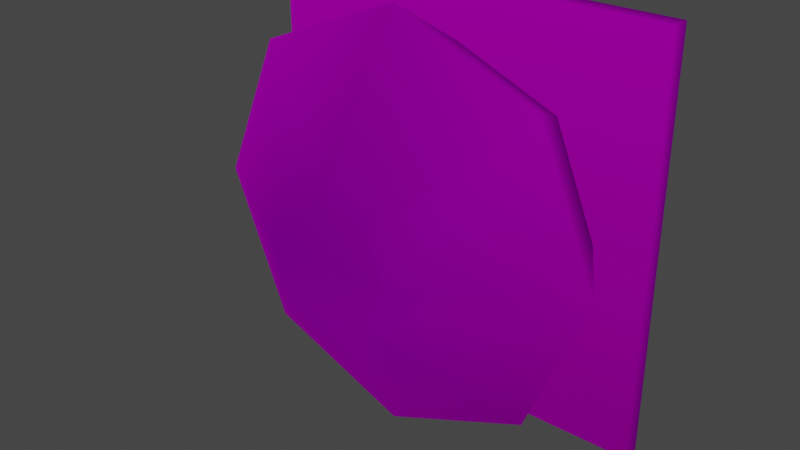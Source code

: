 # Source: substation_transformer01b.blend  (saved by Blender 3.6.13; exported with 4.5.12 LTS)
import bpy
from mathutils import Matrix  # noqa: F401  (used for matrix-valued properties, if any)

bpy.ops.wm.read_factory_settings(use_empty=True)
scene = bpy.context.scene
scene.name = 'Scene'

# ---- collections
col_collection = bpy.data.collections.new('Collection'); scene.collection.children.link(col_collection)

# ---- images (referenced by path relative to the original .blend; pixels are not part of the script)
import os
ASSET_DIR = os.environ.get("B2B_ASSET_DIR", "")  # directory of the original .blend (textures are referenced by path, not embedded)
HERE = os.path.dirname(os.path.abspath(__file__))  # packed textures are extracted next to this script under _unpacked/

def load_image(name, relpath, width, height, colorspace="sRGB"):
    """Load a texture the original file referenced (path relative to the .blend, or extracted next to this script)."""
    p = next((c for c in (os.path.join(HERE, relpath), os.path.join(ASSET_DIR, relpath)) if relpath and os.path.exists(c)), "")
    if p:
        img = bpy.data.images.load(p, check_existing=True)
        img.name = name
    else:  # same state as the original file: an image datablock whose file is absent (Cycles renders it pink)
        img = bpy.data.images.new(name, width, height)
        img.source = "FILE"
        img.filepath = "//" + (relpath or name)
    img.colorspace_settings.name = colorspace
    return img
img_substation_transformer01b_png = load_image('substation_transformer01b.png', 'substation_transformer01b.png', 1024, 1024, 'sRGB')
img_substation_transformer01b_rim_png = load_image('substation_transformer01b_rim.png', 'substation_transformer01b_rim.png', 1024, 1024, 'sRGB')
img_substation_transformer01b_center_png = load_image('substation_transformer01b_center.png', 'substation_transformer01b_center.png', 1024, 1024, 'sRGB')

# ---- materials (node trees are filled in below, after node groups)
mat_substation_transformer01b = bpy.data.materials.new('substation_transformer01b')
mat_substation_transformer01b.alpha_threshold = 0.0
mat_substation_transformer01b.use_transparent_shadow = False
mat_substation_transformer01b.roughness = 0.5
mat_substation_transformer01b.line_color = (0.0, 0.0, 0.0, 1.0)
mat_substation_transformer01b_rim = bpy.data.materials.new('substation_transformer01b_rim')
mat_substation_transformer01b_rim.use_transparent_shadow = False
mat_substation_transformer01b_center = bpy.data.materials.new('substation_transformer01b_center')
mat_substation_transformer01b_center.use_transparent_shadow = False

# ---- material node trees
mat_substation_transformer01b.use_nodes = True; mat_substation_transformer01b.node_tree.nodes.clear()
_N = mat_substation_transformer01b.node_tree.nodes; _L = mat_substation_transformer01b.node_tree.links
n0 = _N.new('ShaderNodeVertexColor'); n0.name = 'Color Attribute'; n0.location = (-372, 272)
n0.layer_name = 'Col'
n1 = _N.new('ShaderNodeTexImage'); n1.name = 'Image Texture'; n1.location = (-426, 101)
n1.image = img_substation_transformer01b_png
n1.extension = 'MIRROR'
n2 = _N.new('ShaderNodeOutputMaterial'); n2.name = 'Material Output'; n2.location = (378, 296)
n3 = _N.new('ShaderNodeMix'); n3.name = 'Mix'; n3.location = (-9, 238)
n3.data_type = 'RGBA'
n3.blend_type = 'MULTIPLY'
n3.inputs[0].default_value = 1.0
_L.new(n0.outputs[0], n3.inputs[6])
_L.new(n1.outputs[0], n3.inputs[7])
_L.new(n3.outputs[2], n2.inputs[0])
n2.is_active_output = True
mat_substation_transformer01b_rim.use_nodes = True; mat_substation_transformer01b_rim.node_tree.nodes.clear()
_N = mat_substation_transformer01b_rim.node_tree.nodes; _L = mat_substation_transformer01b_rim.node_tree.links
n0 = _N.new('ShaderNodeVertexColor'); n0.name = 'Color Attribute'; n0.location = (-397, 396)
n0.layer_name = 'Col'
n1 = _N.new('ShaderNodeTexImage'); n1.name = 'Image Texture'; n1.location = (-452, 224)
n1.image = img_substation_transformer01b_rim_png
n1.extension = 'EXTEND'
n2 = _N.new('ShaderNodeOutputMaterial'); n2.name = 'Material Output'; n2.location = (352, 420)
n3 = _N.new('ShaderNodeMix'); n3.name = 'Mix'; n3.location = (-35, 362)
n3.data_type = 'RGBA'
n3.blend_type = 'MULTIPLY'
n3.inputs[0].default_value = 1.0
_L.new(n0.outputs[0], n3.inputs[6])
_L.new(n1.outputs[0], n3.inputs[7])
_L.new(n3.outputs[2], n2.inputs[0])
n2.is_active_output = True
mat_substation_transformer01b_center.use_nodes = True; mat_substation_transformer01b_center.node_tree.nodes.clear()
_N = mat_substation_transformer01b_center.node_tree.nodes; _L = mat_substation_transformer01b_center.node_tree.links
n0 = _N.new('ShaderNodeVertexColor'); n0.name = 'Color Attribute'; n0.location = (-59, 179)
n0.layer_name = 'Col'
n1 = _N.new('ShaderNodeTexImage'); n1.name = 'Image Texture'; n1.location = (-114, 8)
n1.image = img_substation_transformer01b_center_png
n1.extension = 'EXTEND'
n2 = _N.new('ShaderNodeOutputMaterial'); n2.name = 'Material Output'; n2.location = (690, 203)
n3 = _N.new('ShaderNodeMix'); n3.name = 'Mix'; n3.location = (303, 145)
n3.data_type = 'RGBA'
n3.blend_type = 'MULTIPLY'
n3.inputs[0].default_value = 1.0
_L.new(n0.outputs[0], n3.inputs[6])
_L.new(n1.outputs[0], n3.inputs[7])
_L.new(n3.outputs[2], n2.inputs[0])
n2.is_active_output = True

# ---- world
world_world = bpy.data.worlds.new('World'); scene.world = world_world
world_world.use_nodes = True; world_world.node_tree.nodes.clear()
_N = world_world.node_tree.nodes; _L = world_world.node_tree.links
n0 = _N.new('ShaderNodeOutputWorld'); n0.name = 'World Output'; n0.location = (300, 300)
n1 = _N.new('ShaderNodeBackground'); n1.name = 'Background'; n1.location = (10, 300)
n1.inputs[0].default_value = (0.05088, 0.05088, 0.05088, 1.0)
_L.new(n1.outputs[0], n0.inputs[0])
n0.is_active_output = True
world_world.color = (0.05088, 0.05088, 0.05088)
world_world.use_sun_shadow = False
world_world.sun_shadow_jitter_overblur = 0.0

# ---- meshes
me_substation_transformer01b = bpy.data.meshes.new('substation_transformer01b')
me_substation_transformer01b.from_pydata([(-0.71, -0.03125, -0.71), (-0.71, -0.03125, 0.71), (-0.71, 0.03125, -0.71), (-0.71, 0.03125, 0.71), (0.71, -0.03125, -0.71), (0.71, -0.03125, 0.71), (0.71, 0.03125, -0.71), (0.71, 0.03125, 0.71), (-7.451e-09, -0.03125, 0.5254), (-7.451e-09, -0.6312, 0.213), (0.3715, -0.03125, 0.3715), (0.1506, -0.6312, 0.1506), (0.5254, -0.03125, 6.89e-09), (0.213, -0.6312, -2.793e-09), (0.3715, -0.03125, -0.3715), (0.1506, -0.6312, -0.1506), (-7.451e-09, -0.03125, -0.5254), (-7.451e-09, -0.6312, -0.213), (-0.3715, -0.03125, -0.3715), (-0.1506, -0.6312, -0.1506), (-0.5254, -0.03125, 6.89e-09), (-0.213, -0.6312, -2.793e-09), (-0.3715, -0.03125, 0.3715), (-0.1506, -0.6312, 0.1506), (-7.451e-09, -0.3312, 0.71), (0.502, -0.3312, 0.502), (0.71, -0.3312, 0.0), (0.502, -0.3312, -0.502), (-7.451e-09, -0.3312, -0.71), (-0.502, -0.3312, -0.502), (-0.71, -0.3312, 0.0), (-0.502, -0.3312, 0.502)], [], [(0, 1, 3, 2), (6, 7, 5, 4), (4, 5, 1, 0), (2, 6, 4, 0), (7, 3, 1, 5), (24, 9, 11, 25), (25, 11, 13, 26), (26, 13, 15, 27), (27, 15, 17, 28), (28, 17, 19, 29), (29, 19, 21, 30), (11, 9, 23, 21, 19, 17, 15, 13), (30, 21, 23, 31), (31, 23, 9, 24), (22, 31, 24, 8), (20, 30, 31, 22), (18, 29, 30, 20), (16, 28, 29, 18), (14, 27, 28, 16), (12, 26, 27, 14), (10, 25, 26, 12), (8, 24, 25, 10), (2, 3, 7, 6)])
me_substation_transformer01b.polygons.foreach_set('material_index', [0, 0, 0, 0, 0, 1, 1, 1, 1, 1, 1, 2, 1, 1, 0, 0, 0, 0, 0, 0, 0, 0, 0])
_uv = me_substation_transformer01b.uv_layers.new(name='UVMap')
_uv.uv.foreach_set('vector', [0.0, 0.0, 4.0, 0.0, 4.0, 0.25, 0.0, 0.25, 0.0, 0.0, 4.0, 0.0, 4.0, 0.25, 0.0, 0.25, -1.0, 0.1295, 1.0, 0.1295, 1.0, 1.875, -1.0, 1.875, 0.0, 0.0, 4.0, 0.0, 4.0, 0.25, 0.0, 0.25, 0.0, 0.0, 4.0, 0.0, 4.0, 0.25, 0.0, 0.25, 0.86, 0.0, 0.625, 0.7975, 0.375, 0.7975, 0.14, 0.0, 0.86, 0.0, 0.625, 0.7975, 0.375, 0.7975, 0.14, 0.0, 0.86, 0.0, 0.625, 0.7975, 0.375, 0.7975, 0.14, 0.0, 0.86, 0.0, 0.625, 0.7975, 0.375, 0.7975, 0.14, 0.0, 0.86, 0.0, 0.625, 0.7975, 0.375, 0.7975, 0.14, 0.0, 0.86, 0.0, 0.625, 0.7975, 0.375, 0.7975, 0.14, 0.0, 0.8394, 0.8394, 0.5, 0.98, 0.1606, 0.8394, 0.02, 0.5, 0.1606, 0.1606, 0.5, 0.02, 0.8394, 0.1606, 0.98, 0.5, 0.86, 0.0, 0.625, 0.7975, 0.375, 0.7975, 0.14, 0.0, 0.86, 0.0, 0.625, 0.7975, 0.375, 0.7975, 0.14, 0.0, 0.9191, -0.6329, 1.271, -1.451, 2.383, -0.3621, 1.521, 0.01979, 0.03049, -0.6251, -0.2738, -1.5, 1.271, -1.451, 0.9191, -0.6329, -0.5814, 0.0276, -1.465, -0.3791, -0.2738, -1.5, 0.03049, -0.6251, -0.5217, 0.9248, -1.465, 1.343, -1.465, -0.3791, -0.5814, 0.0276, 0.1028, 1.572, -0.1897, 2.5, -1.465, 1.343, -0.5217, 0.9248, 0.9973, 1.557, 1.441, 2.37, -0.1897, 2.5, 0.1028, 1.572, 1.6, 0.904, 2.442, 1.193, 1.441, 2.37, 0.9973, 1.557, 1.521, 0.01979, 2.383, -0.3621, 2.442, 1.193, 1.6, 0.904, -1.0, 0.1295, 1.0, 0.1295, 1.0, 1.875, -1.0, 1.875])
_ca = me_substation_transformer01b.color_attributes.new('Col', 'BYTE_COLOR', 'CORNER')
_ca.data.foreach_set('color', [0.2016, 0.2086, 0.2159, 1.0, 0.2747, 0.2918, 0.3005, 1.0, 0.1119, 0.1356, 0.15, 1.0, 0.1022, 0.1248, 0.1413, 1.0, 0.07421, 0.08866, 0.09759, 1.0, 0.09531, 0.117, 0.1274, 1.0, 0.2789, 0.2961, 0.2961, 1.0, 0.1651, 0.1714, 0.1779, 1.0, 0.1651, 0.1714, 0.1746, 1.0, 0.2747, 0.2874, 0.2961, 1.0, 0.2789, 0.2961, 0.3005, 1.0, 0.2016, 0.2086, 0.2195, 1.0, 0.1022, 0.1248, 0.1413, 1.0, 0.06848, 0.07819, 0.08866, 1.0, 0.1651, 0.1683, 0.1714, 1.0, 0.2016, 0.2086, 0.2159, 1.0, 0.08866, 0.107, 0.1195, 1.0, 0.1144, 0.1384, 0.1529, 1.0, 0.2789, 0.2961, 0.3005, 1.0, 0.2747, 0.2874, 0.2961, 1.0, 0.2195, 0.2423, 0.2542, 1.0, 0.162, 0.1912, 0.2159, 1.0, 0.162, 0.1946, 0.2159, 1.0, 0.2502, 0.2747, 0.2831, 1.0, 0.2542, 0.2747, 0.2874, 1.0, 0.1651, 0.1981, 0.2195, 1.0, 0.162, 0.1946, 0.2195, 1.0, 0.2016, 0.2159, 0.227, 1.0, 0.2016, 0.2159, 0.2232, 1.0, 0.159, 0.1912, 0.2159, 1.0, 0.159, 0.1912, 0.2159, 1.0, 0.1356, 0.15, 0.1559, 1.0, 0.1329, 0.147, 0.1529, 1.0, 0.1529, 0.1845, 0.2086, 1.0, 0.1559, 0.1878, 0.2122, 1.0, 0.15, 0.162, 0.1714, 1.0, 0.15, 0.162, 0.1714, 1.0, 0.1529, 0.1845, 0.2086, 1.0, 0.147, 0.1812, 0.2016, 1.0, 0.1714, 0.1912, 0.1981, 1.0, 0.1714, 0.1912, 0.1981, 1.0, 0.147, 0.1812, 0.2016, 1.0, 0.1356, 0.1683, 0.1912, 1.0, 0.2122, 0.2307, 0.2423, 1.0, 0.1559, 0.1845, 0.2086, 1.0, 0.1529, 0.1845, 0.2086, 1.0, 0.1529, 0.1845, 0.2051, 1.0, 0.1384, 0.1714, 0.1946, 1.0, 0.15, 0.1812, 0.2051, 1.0, 0.1559, 0.1878, 0.2122, 1.0, 0.1529, 0.1845, 0.2086, 1.0, 0.1529, 0.1845, 0.2051, 1.0, 0.2122, 0.2307, 0.2423, 1.0, 0.1356, 0.1683, 0.1912, 1.0, 0.15, 0.1812, 0.2016, 1.0, 0.2542, 0.2747, 0.2874, 1.0, 0.2582, 0.2789, 0.2918, 1.0, 0.15, 0.1812, 0.2051, 1.0, 0.1529, 0.1845, 0.2051, 1.0, 0.2159, 0.2384, 0.2462, 1.0, 0.08022, 0.09306, 0.107, 1.0, 0.2542, 0.2747, 0.2874, 1.0, 0.2122, 0.2346, 0.2423, 1.0, 0.09306, 0.1144, 0.1248, 1.0, 0.07421, 0.0865, 0.09306, 1.0, 0.2122, 0.2307, 0.2423, 1.0, 0.2542, 0.2747, 0.2874, 1.0, 0.08022, 0.09306, 0.107, 1.0, 0.02519, 0.02956, 0.0319, 1.0, 0.1714, 0.1912, 0.1981, 1.0, 0.2122, 0.2307, 0.2423, 1.0, 0.07421, 0.0865, 0.09306, 1.0, 0.03071, 0.03689, 0.04092, 1.0, 0.15, 0.162, 0.1714, 1.0, 0.1714, 0.1912, 0.1981, 1.0, 0.02519, 0.02956, 0.0319, 1.0, 0.03955, 0.04374, 0.04667, 1.0, 0.1329, 0.1441, 0.1529, 1.0, 0.15, 0.162, 0.1714, 1.0, 0.03071, 0.03689, 0.04092, 1.0, 0.0648, 0.07619, 0.08438, 1.0, 0.2016, 0.2159, 0.2232, 1.0, 0.1356, 0.15, 0.1559, 1.0, 0.04092, 0.04667, 0.04817, 1.0, 0.08228, 0.0999, 0.1095, 1.0, 0.2542, 0.2747, 0.2874, 1.0, 0.2051, 0.2159, 0.227, 1.0, 0.0648, 0.08022, 0.0865, 1.0, 0.09531, 0.117, 0.1301, 1.0, 0.2195, 0.2423, 0.2502, 1.0, 0.2502, 0.2747, 0.2831, 1.0, 0.08022, 0.09759, 0.107, 1.0, 0.1022, 0.1248, 0.1413, 1.0, 0.1144, 0.1384, 0.1529, 1.0, 0.09531, 0.117, 0.1274, 1.0, 0.06848, 0.07819, 0.08866, 1.0])
me_substation_transformer01b.materials.append(mat_substation_transformer01b)
me_substation_transformer01b.materials.append(mat_substation_transformer01b_rim)
me_substation_transformer01b.materials.append(mat_substation_transformer01b_center)
me_substation_transformer01b.update()

# ---- objects
ob_substation_transformer01b = bpy.data.objects.new('substation_transformer01b', me_substation_transformer01b)

# ---- transforms, parenting, visibility, modifiers, constraints
ob_substation_transformer01b.location = (0.0, -0.03125, 0.0)

# ---- collection membership
col_collection.objects.link(ob_substation_transformer01b)

# ---- scene / render settings (as saved in the file)
scene.frame_start = 1; scene.frame_end = 250; scene.frame_set(1)
scene.render.engine = 'BLENDER_EEVEE_NEXT'
scene.cycles.sampling_pattern = 'TABULATED_SOBOL'
scene.view_settings.view_transform = 'Filmic'
bpy.context.view_layer.update()

# ---- added for rendering (the .blend has no active camera and no usable light): camera, sun
cam_auto = bpy.data.cameras.new('AutoCamera')
cam_auto.lens = 50.0
cam_auto.sensor_width = 36.0
cam_auto.clip_end = 1000.0
ob_auto_camera = bpy.data.objects.new('AutoCamera', cam_auto)
scene.collection.objects.link(ob_auto_camera)
ob_auto_camera.location = (1.95652, -2.67907, 1.56521)
ob_auto_camera.rotation_euler = (1.09748, -7.21219e-08, 0.694738)
scene.camera = ob_auto_camera
light_auto_sun = bpy.data.lights.new('AutoSun', 'SUN')
light_auto_sun.energy = 3.0
light_auto_sun.angle = 0.0523599
ob_auto_sun = bpy.data.objects.new('AutoSun', light_auto_sun)
scene.collection.objects.link(ob_auto_sun)
ob_auto_sun.rotation_euler = (0.872665, 0.174533, 0.523599)
bpy.context.view_layer.update()
